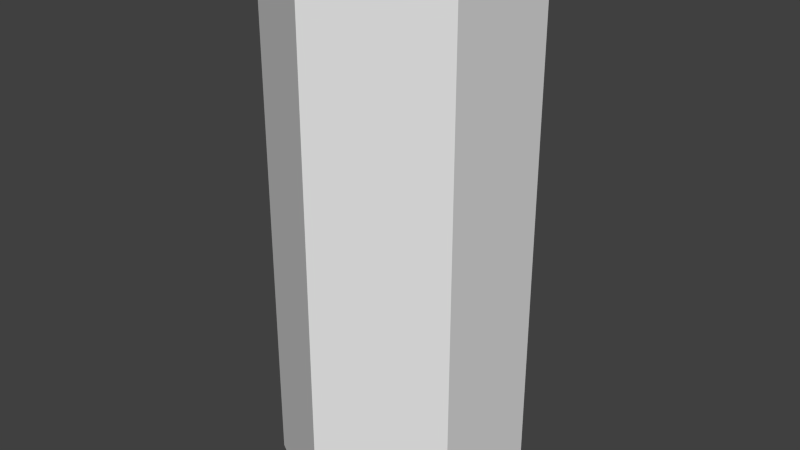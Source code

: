 # Source: shaft_01.blend  (saved by Blender 2.73.0; exported with 4.5.12 LTS)
import bpy
from mathutils import Matrix  # noqa: F401  (used for matrix-valued properties, if any)

bpy.ops.wm.read_factory_settings(use_empty=True)
scene = bpy.context.scene
scene.name = 'Scene'

# ---- collections
col_collection_1 = bpy.data.collections.new('Collection 1'); scene.collection.children.link(col_collection_1)

# ---- world
world_world = bpy.data.worlds.new('World'); scene.world = world_world
world_world.color = (0.05088, 0.05088, 0.05088)
world_world.use_sun_shadow = False
world_world.sun_shadow_jitter_overblur = 0.0
world_world.cycles.sampling_method = 'MANUAL'
world_world.cycles.sample_map_resolution = 256

# ---- meshes
me_circle_002 = bpy.data.meshes.new('Circle.002')
me_circle_002.from_pydata([(0.0, 4.15, 0.0), (-3.594, 2.075, 0.0), (-3.594, -2.075, 0.0), (3.628e-07, -4.15, 0.0), (3.594, -2.075, 0.0), (3.594, 2.075, 0.0), (0.0, 4.15, 18.18), (-3.594, 2.075, 18.18), (-3.594, -2.075, 18.18), (3.628e-07, -4.15, 18.18), (3.594, -2.075, 18.18), (3.594, 2.075, 18.18)], [], [(1, 0, 5, 4, 3, 2), (7, 8, 9, 10, 11, 6), (5, 0, 6, 11), (4, 5, 11, 10), (3, 4, 10, 9), (2, 3, 9, 8), (1, 2, 8, 7), (0, 1, 7, 6)])
me_circle_002.use_remesh_preserve_volume = False
me_circle_002.use_remesh_preserve_attributes = False
me_circle_002.use_mirror_vertex_groups = False
me_circle_002.update()

# ---- objects
ob_circle = bpy.data.objects.new('Circle', me_circle_002)

# ---- transforms, parenting, visibility, modifiers, constraints
ob_circle.location = (0.0, 0.0, 0.0)
ob_circle.lineart.crease_threshold = 0.0

# ---- collection membership
col_collection_1.objects.link(ob_circle)

# ---- scene / render settings (as saved in the file)
scene.frame_start = 1; scene.frame_end = 250; scene.frame_set(1)
scene.render.engine = 'BLENDER_EEVEE_NEXT'
scene.render.resolution_percentage = 50
scene.render.dither_intensity = 0.0
scene.cycles.use_denoising = False
scene.cycles.samples = 10
scene.cycles.sampling_pattern = 'TABULATED_SOBOL'
scene.cycles.light_sampling_threshold = 0.0
scene.cycles.use_adaptive_sampling = False
scene.cycles.use_light_tree = False
scene.cycles.blur_glossy = 0.0
scene.cycles.pixel_filter_type = 'GAUSSIAN'
scene.cycles.sample_clamp_indirect = 0.0
scene.view_settings.view_transform = 'Standard'
bpy.context.view_layer.update()

# ---- added for rendering (the .blend has no active camera and no usable light): camera, sun
cam_auto = bpy.data.cameras.new('AutoCamera')
cam_auto.lens = 50.0
cam_auto.sensor_width = 36.0
cam_auto.clip_end = 1000.0
ob_auto_camera = bpy.data.objects.new('AutoCamera', cam_auto)
scene.collection.objects.link(ob_auto_camera)
ob_auto_camera.location = (19.6503, -23.5804, 24.8102)
ob_auto_camera.rotation_euler = (1.09748, -7.21219e-08, 0.694738)
scene.camera = ob_auto_camera
light_auto_sun = bpy.data.lights.new('AutoSun', 'SUN')
light_auto_sun.energy = 3.0
light_auto_sun.angle = 0.0523599
ob_auto_sun = bpy.data.objects.new('AutoSun', light_auto_sun)
scene.collection.objects.link(ob_auto_sun)
ob_auto_sun.rotation_euler = (0.872665, 0.174533, 0.523599)
bpy.context.view_layer.update()
